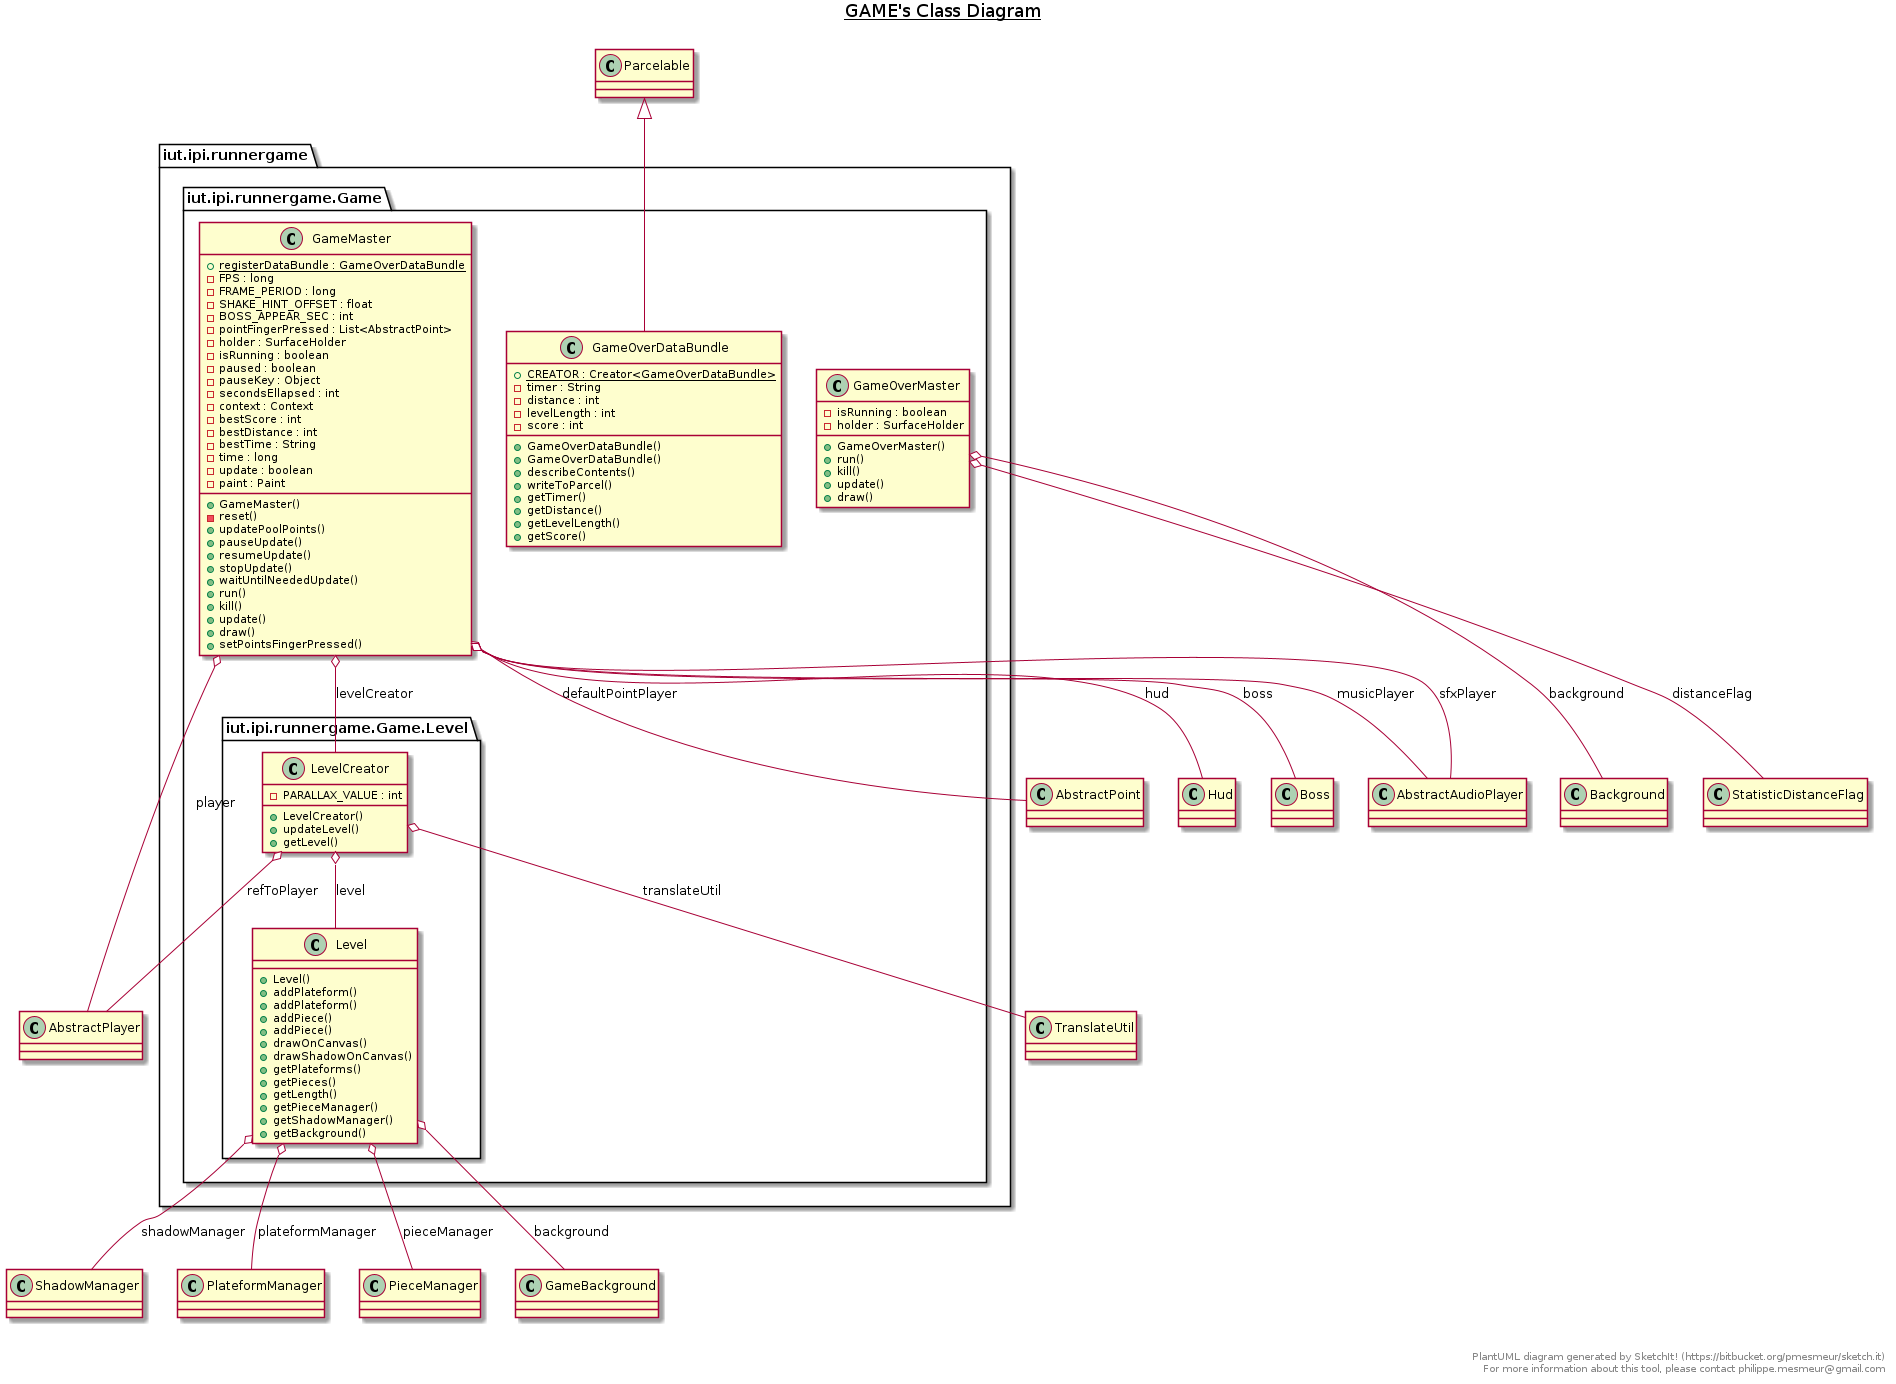

The diagram above was rendered by PlantUML. Its source (embedded in the PNG):
@startuml

title __GAME's Class Diagram__\n

  package iut.ipi.runnergame {
    package iut.ipi.runnergame.Game {
      package iut.ipi.runnergame.Game.Level {
        class Level {
            + Level()
            + addPlateform()
            + addPlateform()
            + addPiece()
            + addPiece()
            + drawOnCanvas()
            + drawShadowOnCanvas()
            + getPlateforms()
            + getPieces()
            + getLength()
            + getPieceManager()
            + getShadowManager()
            + getBackground()
        }
      }
    }
  }


  package iut.ipi.runnergame {
    package iut.ipi.runnergame.Game {
      package iut.ipi.runnergame.Game.Level {
        class LevelCreator {
            - PARALLAX_VALUE : int
            + LevelCreator()
            + updateLevel()
            + getLevel()
        }
      }
    }
  }


  Level o-- ShadowManager : shadowManager
  Level o-- PlateformManager : plateformManager
  Level o-- PieceManager : pieceManager
  Level o-- GameBackground : background
  LevelCreator o-- Level : level
  LevelCreator o-- AbstractPlayer : refToPlayer
  LevelCreator o-- TranslateUtil : translateUtil

  package iut.ipi.runnergame {
    package iut.ipi.runnergame.Game {
      class GameMaster {
          {static} + registerDataBundle : GameOverDataBundle
          - FPS : long
          - FRAME_PERIOD : long
          - SHAKE_HINT_OFFSET : float
          - BOSS_APPEAR_SEC : int
          - pointFingerPressed : List<AbstractPoint>
          - holder : SurfaceHolder
          - isRunning : boolean
          - paused : boolean
          - pauseKey : Object
          - secondsEllapsed : int
          - context : Context
          - bestScore : int
          - bestDistance : int
          - bestTime : String
          - time : long
          - update : boolean
          - paint : Paint
          + GameMaster()
          - reset()
          + updatePoolPoints()
          + pauseUpdate()
          + resumeUpdate()
          + stopUpdate()
          + waitUntilNeededUpdate()
          + run()
          + kill()
          + update()
          + draw()
          + setPointsFingerPressed()
      }
    }
  }
  

  package iut.ipi.runnergame {
    package iut.ipi.runnergame.Game {
      class GameOverDataBundle {
          {static} + CREATOR : Creator<GameOverDataBundle>
          - timer : String
          - distance : int
          - levelLength : int
          - score : int
          + GameOverDataBundle()
          + GameOverDataBundle()
          + describeContents()
          + writeToParcel()
          + getTimer()
          + getDistance()
          + getLevelLength()
          + getScore()
      }
    }
  }
  

  package iut.ipi.runnergame {
    package iut.ipi.runnergame.Game {
      class GameOverMaster {
          - isRunning : boolean
          - holder : SurfaceHolder
          + GameOverMaster()
          + run()
          + kill()
          + update()
          + draw()
      }
    }
  }
  

  GameMaster o-- AbstractPoint : defaultPointPlayer
  GameMaster o-- Hud : hud
  GameMaster o-- AbstractPlayer : player
  GameMaster o-- Boss : boss
  GameMaster o-- LevelCreator : levelCreator
  GameMaster o-- AbstractAudioPlayer : sfxPlayer
  GameMaster o-- AbstractAudioPlayer : musicPlayer
  GameOverDataBundle -up-|> Parcelable
  GameOverMaster o-- Background : background
  GameOverMaster o-- StatisticDistanceFlag : distanceFlag


right footer


PlantUML diagram generated by SketchIt! (https://bitbucket.org/pmesmeur/sketch.it)
For more information about this tool, please contact philippe.mesmeur@gmail.com
endfooter

@enduml